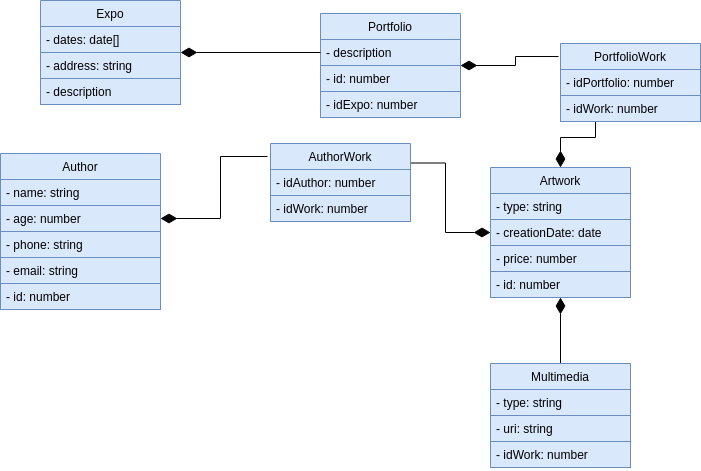

The diagram above was exported from draw.io. Its source (the exported page's mxGraphModel, read from the mxfile embedded in the PNG):
<mxGraphModel dx="782" dy="746" grid="1" gridSize="10" guides="1" tooltips="1" connect="1" arrows="1" fold="1" page="1" pageScale="1" pageWidth="850" pageHeight="1100" math="0" shadow="0">
  <root>
    <mxCell id="0" />
    <mxCell id="1" parent="0" />
    <mxCell id="OuXMYPnv0L57oJb93pll-1" value="Author" style="swimlane;fontStyle=0;childLayout=stackLayout;horizontal=1;startSize=26;horizontalStack=0;resizeParent=1;resizeParentMax=0;resizeLast=0;collapsible=1;marginBottom=0;fillColor=#dae8fc;strokeColor=#6c8ebf;" parent="1" vertex="1">
      <mxGeometry x="60" y="170" width="160" height="156" as="geometry">
        <mxRectangle x="180" y="200" width="70" height="30" as="alternateBounds" />
      </mxGeometry>
    </mxCell>
    <mxCell id="OuXMYPnv0L57oJb93pll-2" value="- name: string" style="text;align=left;verticalAlign=top;spacingLeft=4;spacingRight=4;overflow=hidden;rotatable=0;points=[[0,0.5],[1,0.5]];portConstraint=eastwest;fillColor=#dae8fc;strokeColor=#6c8ebf;" parent="OuXMYPnv0L57oJb93pll-1" vertex="1">
      <mxGeometry y="26" width="160" height="26" as="geometry" />
    </mxCell>
    <mxCell id="OuXMYPnv0L57oJb93pll-3" value="- age: number" style="text;align=left;verticalAlign=top;spacingLeft=4;spacingRight=4;overflow=hidden;rotatable=0;points=[[0,0.5],[1,0.5]];portConstraint=eastwest;fillColor=#dae8fc;strokeColor=#6c8ebf;" parent="OuXMYPnv0L57oJb93pll-1" vertex="1">
      <mxGeometry y="52" width="160" height="26" as="geometry" />
    </mxCell>
    <mxCell id="OuXMYPnv0L57oJb93pll-4" value="- phone: string" style="text;align=left;verticalAlign=top;spacingLeft=4;spacingRight=4;overflow=hidden;rotatable=0;points=[[0,0.5],[1,0.5]];portConstraint=eastwest;fillColor=#dae8fc;strokeColor=#6c8ebf;" parent="OuXMYPnv0L57oJb93pll-1" vertex="1">
      <mxGeometry y="78" width="160" height="26" as="geometry" />
    </mxCell>
    <mxCell id="OuXMYPnv0L57oJb93pll-5" value="- email: string" style="text;align=left;verticalAlign=top;spacingLeft=4;spacingRight=4;overflow=hidden;rotatable=0;points=[[0,0.5],[1,0.5]];portConstraint=eastwest;fillColor=#dae8fc;strokeColor=#6c8ebf;" parent="OuXMYPnv0L57oJb93pll-1" vertex="1">
      <mxGeometry y="104" width="160" height="26" as="geometry" />
    </mxCell>
    <mxCell id="OuXMYPnv0L57oJb93pll-23" value="- id: number" style="text;align=left;verticalAlign=top;spacingLeft=4;spacingRight=4;overflow=hidden;rotatable=0;points=[[0,0.5],[1,0.5]];portConstraint=eastwest;fillColor=#dae8fc;strokeColor=#6c8ebf;" parent="OuXMYPnv0L57oJb93pll-1" vertex="1">
      <mxGeometry y="130" width="160" height="26" as="geometry" />
    </mxCell>
    <mxCell id="OuXMYPnv0L57oJb93pll-40" style="edgeStyle=orthogonalEdgeStyle;rounded=0;orthogonalLoop=1;jettySize=auto;html=1;entryX=0.5;entryY=0;entryDx=0;entryDy=0;startArrow=diamondThin;startFill=1;endArrow=none;endFill=0;startSize=14;endSize=6;sourcePerimeterSpacing=0;" parent="1" source="OuXMYPnv0L57oJb93pll-14" target="OuXMYPnv0L57oJb93pll-36" edge="1">
      <mxGeometry relative="1" as="geometry" />
    </mxCell>
    <mxCell id="OuXMYPnv0L57oJb93pll-54" style="edgeStyle=orthogonalEdgeStyle;rounded=0;orthogonalLoop=1;jettySize=auto;html=1;entryX=0.25;entryY=1;entryDx=0;entryDy=0;startArrow=diamondThin;startFill=1;endArrow=none;endFill=0;startSize=14;endSize=6;sourcePerimeterSpacing=0;" parent="1" source="OuXMYPnv0L57oJb93pll-14" target="OuXMYPnv0L57oJb93pll-47" edge="1">
      <mxGeometry relative="1" as="geometry" />
    </mxCell>
    <mxCell id="OuXMYPnv0L57oJb93pll-55" style="edgeStyle=orthogonalEdgeStyle;rounded=0;orthogonalLoop=1;jettySize=auto;html=1;entryX=1;entryY=0.25;entryDx=0;entryDy=0;startArrow=diamondThin;startFill=1;endArrow=none;endFill=0;startSize=14;endSize=6;sourcePerimeterSpacing=0;" parent="1" source="OuXMYPnv0L57oJb93pll-14" target="OuXMYPnv0L57oJb93pll-19" edge="1">
      <mxGeometry relative="1" as="geometry" />
    </mxCell>
    <mxCell id="OuXMYPnv0L57oJb93pll-14" value="Artwork" style="swimlane;fontStyle=0;childLayout=stackLayout;horizontal=1;startSize=26;fillColor=#dae8fc;horizontalStack=0;resizeParent=1;resizeParentMax=0;resizeLast=0;collapsible=1;marginBottom=0;strokeColor=#6c8ebf;" parent="1" vertex="1">
      <mxGeometry x="550" y="184" width="140" height="130" as="geometry" />
    </mxCell>
    <mxCell id="OuXMYPnv0L57oJb93pll-15" value="- type: string" style="text;strokeColor=#6c8ebf;fillColor=#dae8fc;align=left;verticalAlign=top;spacingLeft=4;spacingRight=4;overflow=hidden;rotatable=0;points=[[0,0.5],[1,0.5]];portConstraint=eastwest;" parent="OuXMYPnv0L57oJb93pll-14" vertex="1">
      <mxGeometry y="26" width="140" height="26" as="geometry" />
    </mxCell>
    <mxCell id="OuXMYPnv0L57oJb93pll-16" value="- creationDate: date" style="text;strokeColor=#6c8ebf;fillColor=#dae8fc;align=left;verticalAlign=top;spacingLeft=4;spacingRight=4;overflow=hidden;rotatable=0;points=[[0,0.5],[1,0.5]];portConstraint=eastwest;" parent="OuXMYPnv0L57oJb93pll-14" vertex="1">
      <mxGeometry y="52" width="140" height="26" as="geometry" />
    </mxCell>
    <mxCell id="OuXMYPnv0L57oJb93pll-17" value="- price: number" style="text;strokeColor=#6c8ebf;fillColor=#dae8fc;align=left;verticalAlign=top;spacingLeft=4;spacingRight=4;overflow=hidden;rotatable=0;points=[[0,0.5],[1,0.5]];portConstraint=eastwest;" parent="OuXMYPnv0L57oJb93pll-14" vertex="1">
      <mxGeometry y="78" width="140" height="26" as="geometry" />
    </mxCell>
    <mxCell id="OuXMYPnv0L57oJb93pll-24" value="- id: number" style="text;strokeColor=#6c8ebf;fillColor=#dae8fc;align=left;verticalAlign=top;spacingLeft=4;spacingRight=4;overflow=hidden;rotatable=0;points=[[0,0.5],[1,0.5]];portConstraint=eastwest;" parent="OuXMYPnv0L57oJb93pll-14" vertex="1">
      <mxGeometry y="104" width="140" height="26" as="geometry" />
    </mxCell>
    <mxCell id="OuXMYPnv0L57oJb93pll-19" value="AuthorWork" style="swimlane;fontStyle=0;childLayout=stackLayout;horizontal=1;startSize=26;fillColor=#dae8fc;horizontalStack=0;resizeParent=1;resizeParentMax=0;resizeLast=0;collapsible=1;marginBottom=0;strokeColor=#6c8ebf;" parent="1" vertex="1">
      <mxGeometry x="330" y="160" width="140" height="78" as="geometry" />
    </mxCell>
    <mxCell id="OuXMYPnv0L57oJb93pll-20" value="- idAuthor: number" style="text;strokeColor=#6c8ebf;fillColor=#dae8fc;align=left;verticalAlign=top;spacingLeft=4;spacingRight=4;overflow=hidden;rotatable=0;points=[[0,0.5],[1,0.5]];portConstraint=eastwest;" parent="OuXMYPnv0L57oJb93pll-19" vertex="1">
      <mxGeometry y="26" width="140" height="26" as="geometry" />
    </mxCell>
    <mxCell id="OuXMYPnv0L57oJb93pll-21" value="- idWork: number" style="text;strokeColor=#6c8ebf;fillColor=#dae8fc;align=left;verticalAlign=top;spacingLeft=4;spacingRight=4;overflow=hidden;rotatable=0;points=[[0,0.5],[1,0.5]];portConstraint=eastwest;" parent="OuXMYPnv0L57oJb93pll-19" vertex="1">
      <mxGeometry y="52" width="140" height="26" as="geometry" />
    </mxCell>
    <mxCell id="OuXMYPnv0L57oJb93pll-25" style="edgeStyle=orthogonalEdgeStyle;rounded=0;orthogonalLoop=1;jettySize=auto;html=1;entryX=-0.021;entryY=0.167;entryDx=0;entryDy=0;entryPerimeter=0;startArrow=diamondThin;startFill=1;endArrow=none;endFill=0;startSize=14;endSize=6;sourcePerimeterSpacing=0;" parent="1" source="OuXMYPnv0L57oJb93pll-3" target="OuXMYPnv0L57oJb93pll-19" edge="1">
      <mxGeometry relative="1" as="geometry" />
    </mxCell>
    <mxCell id="OuXMYPnv0L57oJb93pll-36" value="Multimedia" style="swimlane;fontStyle=0;childLayout=stackLayout;horizontal=1;startSize=26;fillColor=#dae8fc;horizontalStack=0;resizeParent=1;resizeParentMax=0;resizeLast=0;collapsible=1;marginBottom=0;strokeWidth=1;strokeColor=#6c8ebf;" parent="1" vertex="1">
      <mxGeometry x="550" y="380" width="140" height="104" as="geometry" />
    </mxCell>
    <mxCell id="OuXMYPnv0L57oJb93pll-37" value="- type: string" style="text;strokeColor=#6c8ebf;fillColor=#dae8fc;align=left;verticalAlign=top;spacingLeft=4;spacingRight=4;overflow=hidden;rotatable=0;points=[[0,0.5],[1,0.5]];portConstraint=eastwest;" parent="OuXMYPnv0L57oJb93pll-36" vertex="1">
      <mxGeometry y="26" width="140" height="26" as="geometry" />
    </mxCell>
    <mxCell id="OuXMYPnv0L57oJb93pll-38" value="- uri: string" style="text;strokeColor=#6c8ebf;fillColor=#dae8fc;align=left;verticalAlign=top;spacingLeft=4;spacingRight=4;overflow=hidden;rotatable=0;points=[[0,0.5],[1,0.5]];portConstraint=eastwest;" parent="OuXMYPnv0L57oJb93pll-36" vertex="1">
      <mxGeometry y="52" width="140" height="26" as="geometry" />
    </mxCell>
    <mxCell id="OuXMYPnv0L57oJb93pll-41" value="- idWork: number" style="text;strokeColor=#6c8ebf;fillColor=#dae8fc;align=left;verticalAlign=top;spacingLeft=4;spacingRight=4;overflow=hidden;rotatable=0;points=[[0,0.5],[1,0.5]];portConstraint=eastwest;" parent="OuXMYPnv0L57oJb93pll-36" vertex="1">
      <mxGeometry y="78" width="140" height="26" as="geometry" />
    </mxCell>
    <mxCell id="OuXMYPnv0L57oJb93pll-51" style="edgeStyle=orthogonalEdgeStyle;rounded=0;orthogonalLoop=1;jettySize=auto;html=1;entryX=-0.014;entryY=0.167;entryDx=0;entryDy=0;entryPerimeter=0;startArrow=diamondThin;startFill=1;endArrow=none;endFill=0;startSize=14;endSize=6;sourcePerimeterSpacing=0;" parent="1" source="OuXMYPnv0L57oJb93pll-42" target="OuXMYPnv0L57oJb93pll-47" edge="1">
      <mxGeometry relative="1" as="geometry" />
    </mxCell>
    <mxCell id="OuXMYPnv0L57oJb93pll-42" value="Portfolio" style="swimlane;fontStyle=0;childLayout=stackLayout;horizontal=1;startSize=26;fillColor=#dae8fc;horizontalStack=0;resizeParent=1;resizeParentMax=0;resizeLast=0;collapsible=1;marginBottom=0;strokeWidth=1;strokeColor=#6c8ebf;" parent="1" vertex="1">
      <mxGeometry x="380" y="30" width="140" height="104" as="geometry" />
    </mxCell>
    <mxCell id="OuXMYPnv0L57oJb93pll-43" value="- description" style="text;strokeColor=#6c8ebf;fillColor=#dae8fc;align=left;verticalAlign=top;spacingLeft=4;spacingRight=4;overflow=hidden;rotatable=0;points=[[0,0.5],[1,0.5]];portConstraint=eastwest;" parent="OuXMYPnv0L57oJb93pll-42" vertex="1">
      <mxGeometry y="26" width="140" height="26" as="geometry" />
    </mxCell>
    <mxCell id="OuXMYPnv0L57oJb93pll-60" value="- id: number" style="text;strokeColor=#6c8ebf;fillColor=#dae8fc;align=left;verticalAlign=top;spacingLeft=4;spacingRight=4;overflow=hidden;rotatable=0;points=[[0,0.5],[1,0.5]];portConstraint=eastwest;" parent="OuXMYPnv0L57oJb93pll-42" vertex="1">
      <mxGeometry y="52" width="140" height="26" as="geometry" />
    </mxCell>
    <mxCell id="OuXMYPnv0L57oJb93pll-61" value="- idExpo: number" style="text;strokeColor=#6c8ebf;fillColor=#dae8fc;align=left;verticalAlign=top;spacingLeft=4;spacingRight=4;overflow=hidden;rotatable=0;points=[[0,0.5],[1,0.5]];portConstraint=eastwest;" parent="OuXMYPnv0L57oJb93pll-42" vertex="1">
      <mxGeometry y="78" width="140" height="26" as="geometry" />
    </mxCell>
    <mxCell id="OuXMYPnv0L57oJb93pll-47" value="PortfolioWork" style="swimlane;fontStyle=0;childLayout=stackLayout;horizontal=1;startSize=26;fillColor=#dae8fc;horizontalStack=0;resizeParent=1;resizeParentMax=0;resizeLast=0;collapsible=1;marginBottom=0;strokeWidth=1;strokeColor=#6c8ebf;" parent="1" vertex="1">
      <mxGeometry x="620" y="60" width="140" height="78" as="geometry" />
    </mxCell>
    <mxCell id="OuXMYPnv0L57oJb93pll-48" value="- idPortfolio: number" style="text;strokeColor=#6c8ebf;fillColor=#dae8fc;align=left;verticalAlign=top;spacingLeft=4;spacingRight=4;overflow=hidden;rotatable=0;points=[[0,0.5],[1,0.5]];portConstraint=eastwest;" parent="OuXMYPnv0L57oJb93pll-47" vertex="1">
      <mxGeometry y="26" width="140" height="26" as="geometry" />
    </mxCell>
    <mxCell id="OuXMYPnv0L57oJb93pll-49" value="- idWork: number" style="text;strokeColor=#6c8ebf;fillColor=#dae8fc;align=left;verticalAlign=top;spacingLeft=4;spacingRight=4;overflow=hidden;rotatable=0;points=[[0,0.5],[1,0.5]];portConstraint=eastwest;" parent="OuXMYPnv0L57oJb93pll-47" vertex="1">
      <mxGeometry y="52" width="140" height="26" as="geometry" />
    </mxCell>
    <mxCell id="OuXMYPnv0L57oJb93pll-62" style="edgeStyle=orthogonalEdgeStyle;rounded=0;orthogonalLoop=1;jettySize=auto;html=1;entryX=0;entryY=0.5;entryDx=0;entryDy=0;startArrow=diamondThin;startFill=1;endArrow=none;endFill=0;startSize=14;endSize=6;sourcePerimeterSpacing=0;" parent="1" source="OuXMYPnv0L57oJb93pll-56" target="OuXMYPnv0L57oJb93pll-43" edge="1">
      <mxGeometry relative="1" as="geometry" />
    </mxCell>
    <mxCell id="OuXMYPnv0L57oJb93pll-56" value="Expo" style="swimlane;fontStyle=0;childLayout=stackLayout;horizontal=1;startSize=26;fillColor=#dae8fc;horizontalStack=0;resizeParent=1;resizeParentMax=0;resizeLast=0;collapsible=1;marginBottom=0;strokeWidth=1;strokeColor=#6c8ebf;" parent="1" vertex="1">
      <mxGeometry x="100" y="17" width="140" height="104" as="geometry" />
    </mxCell>
    <mxCell id="OuXMYPnv0L57oJb93pll-57" value="- dates: date[]" style="text;strokeColor=#6c8ebf;fillColor=#dae8fc;align=left;verticalAlign=top;spacingLeft=4;spacingRight=4;overflow=hidden;rotatable=0;points=[[0,0.5],[1,0.5]];portConstraint=eastwest;" parent="OuXMYPnv0L57oJb93pll-56" vertex="1">
      <mxGeometry y="26" width="140" height="26" as="geometry" />
    </mxCell>
    <mxCell id="OuXMYPnv0L57oJb93pll-58" value="- address: string" style="text;strokeColor=#6c8ebf;fillColor=#dae8fc;align=left;verticalAlign=top;spacingLeft=4;spacingRight=4;overflow=hidden;rotatable=0;points=[[0,0.5],[1,0.5]];portConstraint=eastwest;" parent="OuXMYPnv0L57oJb93pll-56" vertex="1">
      <mxGeometry y="52" width="140" height="26" as="geometry" />
    </mxCell>
    <mxCell id="OuXMYPnv0L57oJb93pll-59" value="- description" style="text;strokeColor=#6c8ebf;fillColor=#dae8fc;align=left;verticalAlign=top;spacingLeft=4;spacingRight=4;overflow=hidden;rotatable=0;points=[[0,0.5],[1,0.5]];portConstraint=eastwest;" parent="OuXMYPnv0L57oJb93pll-56" vertex="1">
      <mxGeometry y="78" width="140" height="26" as="geometry" />
    </mxCell>
  </root>
</mxGraphModel>